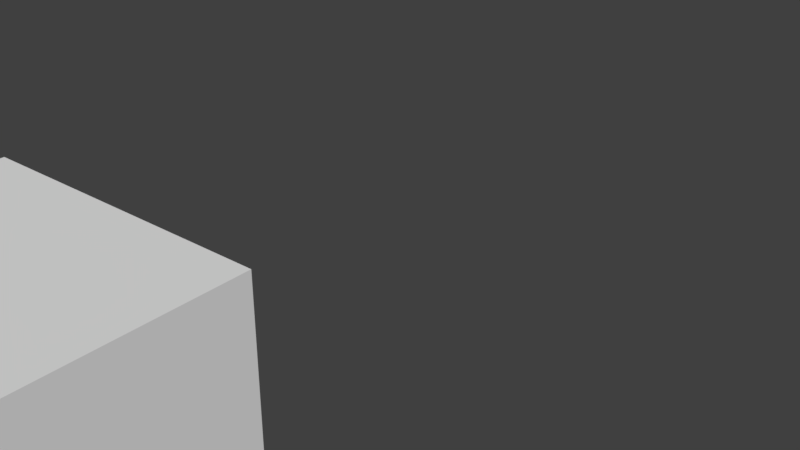# Source: CameraCube.blend  (saved by Blender 2.79.0; exported with 4.5.12 LTS)
import bpy
from mathutils import Matrix  # noqa: F401  (used for matrix-valued properties, if any)

bpy.ops.wm.read_factory_settings(use_empty=True)
scene = bpy.context.scene
scene.name = 'Scene'

# ---- collections
col_collection_1 = bpy.data.collections.new('Collection 1'); scene.collection.children.link(col_collection_1)

# ---- world
world_world = bpy.data.worlds.new('World'); scene.world = world_world
world_world.color = (0.05088, 0.05088, 0.05088)
world_world.use_sun_shadow = False
world_world.sun_shadow_jitter_overblur = 0.0
world_world.cycles.sampling_method = 'MANUAL'

# ---- meshes
me_cube_039 = bpy.data.meshes.new('Cube.039')
me_cube_039.from_pydata([(-0.04237, -0.04237, -0.04237), (-0.04237, -0.04237, 0.04237), (-0.04237, 0.04237, -0.04237), (-0.04237, 0.04237, 0.04237), (0.04237, -0.04237, -0.04237), (0.04237, -0.04237, 0.04237), (0.04237, 0.04237, -0.04237), (0.04237, 0.04237, 0.04237)], [], [(1, 3, 2, 0), (3, 7, 6, 2), (7, 5, 4, 6), (5, 1, 0, 4), (0, 2, 6, 4), (5, 7, 3, 1)])
me_cube_039.use_remesh_preserve_volume = False
me_cube_039.use_remesh_preserve_attributes = False
me_cube_039.use_mirror_vertex_groups = False
me_cube_039.update()
arm_camerabone = bpy.data.armatures.new('CameraBONE')  # bones are not reproduced

# ---- objects
ob_a_cameracube_bone = bpy.data.objects.new('A_CameraCube_BONE', arm_camerabone)
ob_a_cameracube_mesh = bpy.data.objects.new('A_CameraCube_MESH', me_cube_039)

# ---- transforms, parenting, visibility, modifiers, constraints
ob_a_cameracube_bone.location = (3.48, -12.6, 6.531)
ob_a_cameracube_bone.lineart.crease_threshold = 0.0
ob_a_cameracube_mesh.parent = ob_a_cameracube_bone
ob_a_cameracube_mesh.matrix_parent_inverse = Matrix(((1.0, 0.0, 0.0, -3.48), (0.0, 0.0, 1.0, -6.673), (0.0, -1.0, 0.0, -12.6), (0.0, 0.0, 0.0, 1.0)))
ob_a_cameracube_mesh.location = (3.48, -12.6, 6.531)
ob_a_cameracube_mesh.lineart.crease_threshold = 0.0

# ---- collection membership
col_collection_1.objects.link(ob_a_cameracube_bone)
col_collection_1.objects.link(ob_a_cameracube_mesh)

# ---- scene / render settings (as saved in the file)
scene.frame_start = 1; scene.frame_end = 250; scene.frame_set(2)
scene.render.engine = 'BLENDER_EEVEE_NEXT'
scene.render.resolution_percentage = 50
scene.render.dither_intensity = 0.0
scene.cycles.use_denoising = False
scene.cycles.samples = 128
scene.cycles.sampling_pattern = 'TABULATED_SOBOL'
scene.cycles.use_adaptive_sampling = False
scene.cycles.use_light_tree = False
scene.cycles.blur_glossy = 0.0
scene.cycles.sample_clamp_indirect = 0.0
scene.view_settings.view_transform = 'Standard'
bpy.context.view_layer.update()

# ---- added for rendering (the .blend has no active camera and no usable light): camera, sun
cam_auto = bpy.data.cameras.new('AutoCamera')
cam_auto.lens = 50.0
cam_auto.sensor_width = 36.0
cam_auto.clip_end = 1000.0
ob_auto_camera = bpy.data.objects.new('AutoCamera', cam_auto)
scene.collection.objects.link(ob_auto_camera)
ob_auto_camera.location = (3.6648, -12.8255, 6.67922)
ob_auto_camera.rotation_euler = (1.09748, -7.21219e-08, 0.694738)
scene.camera = ob_auto_camera
light_auto_sun = bpy.data.lights.new('AutoSun', 'SUN')
light_auto_sun.energy = 3.0
light_auto_sun.angle = 0.0523599
ob_auto_sun = bpy.data.objects.new('AutoSun', light_auto_sun)
scene.collection.objects.link(ob_auto_sun)
ob_auto_sun.rotation_euler = (0.872665, 0.174533, 0.523599)
bpy.context.view_layer.update()
